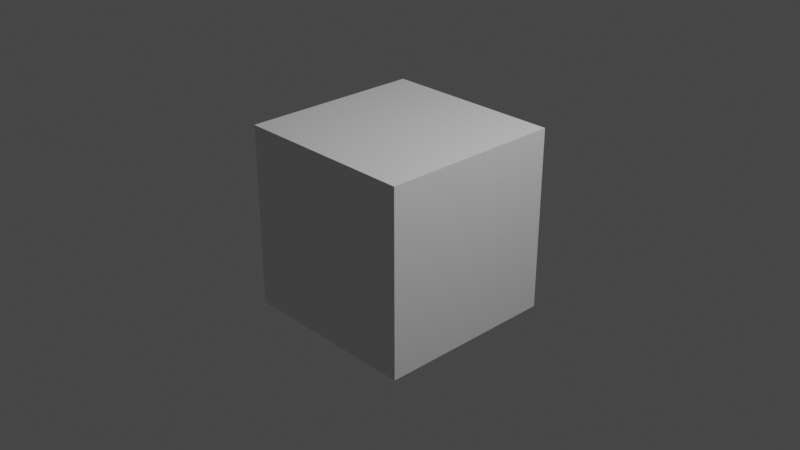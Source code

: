 # Source: untitled.blend  (saved by Blender 2.91.10; exported with 4.5.12 LTS)
import bpy
from mathutils import Matrix  # noqa: F401  (used for matrix-valued properties, if any)

bpy.ops.wm.read_factory_settings(use_empty=True)
scene = bpy.context.scene
scene.name = 'Scene'

# ---- collections
col_collection = bpy.data.collections.new('Collection'); scene.collection.children.link(col_collection)

# ---- materials (node trees are filled in below, after node groups)
mat_material = bpy.data.materials.new('Material')
mat_material.alpha_threshold = 0.0
mat_material.use_transparent_shadow = False
mat_material.line_color = (0.0, 0.0, 0.0, 1.0)

# ---- material node trees
mat_material.use_nodes = True; mat_material.node_tree.nodes.clear()
_N = mat_material.node_tree.nodes; _L = mat_material.node_tree.links
n0 = _N.new('ShaderNodeOutputMaterial'); n0.name = 'Material Output'; n0.location = (300, 300)
n1 = _N.new('ShaderNodeBsdfPrincipled'); n1.name = 'Principled BSDF'; n1.location = (10, 300)
n1.distribution = 'GGX'
n1.subsurface_method = 'BURLEY'
n1.inputs[2].default_value = 0.4
n1.inputs[3].default_value = 1.45
n1.inputs[27].default_value = (0.0, 0.0, 0.0, 1.0)
n1.inputs[28].default_value = 1.0
_L.new(n1.outputs[0], n0.inputs[0])
n0.is_active_output = True

# ---- world
world_world = bpy.data.worlds.new('World'); scene.world = world_world
world_world.use_nodes = True; world_world.node_tree.nodes.clear()
_N = world_world.node_tree.nodes; _L = world_world.node_tree.links
n0 = _N.new('ShaderNodeOutputWorld'); n0.name = 'World Output'; n0.location = (300, 300)
n1 = _N.new('ShaderNodeBackground'); n1.name = 'Background'; n1.location = (10, 300)
n1.inputs[0].default_value = (0.05088, 0.05088, 0.05088, 1.0)
_L.new(n1.outputs[0], n0.inputs[0])
n0.is_active_output = True
world_world.color = (0.05088, 0.05088, 0.05088)
world_world.use_sun_shadow = False
world_world.sun_shadow_jitter_overblur = 0.0

# ---- cameras
cam_camera = bpy.data.cameras.new('Camera')
cam_camera.clip_end = 100.0
cam_camera.ortho_scale = 7.314

# ---- lights
light_light = bpy.data.lights.new('Light', 'POINT')
light_light.transmission_factor = 0.0
light_light.energy = 1000.0
light_light.shadow_soft_size = 0.1
light_light.shadow_maximum_resolution = 0.006
light_light.use_absolute_resolution = True

# ---- meshes
me_cube = bpy.data.meshes.new('Cube')
me_cube.from_pydata([(1.0, 1.0, 1.0), (1.0, 1.0, -1.0), (1.0, -1.0, 1.0), (1.0, -1.0, -1.0), (-1.0, 1.0, 1.0), (-1.0, 1.0, -1.0), (-1.0, -1.0, 1.0), (-1.0, -1.0, -1.0)], [], [(0, 4, 6, 2), (3, 2, 6, 7), (7, 6, 4, 5), (5, 1, 3, 7), (1, 0, 2, 3), (5, 4, 0, 1)])
_uv = me_cube.uv_layers.new(name='UVMap')
_uv.uv.foreach_set('vector', [0.625, 0.5, 0.875, 0.5, 0.875, 0.75, 0.625, 0.75, 0.375, 0.75, 0.625, 0.75, 0.625, 1.0, 0.375, 1.0, 0.375, 0.0, 0.625, 0.0, 0.625, 0.25, 0.375, 0.25, 0.125, 0.5, 0.375, 0.5, 0.375, 0.75, 0.125, 0.75, 0.375, 0.5, 0.625, 0.5, 0.625, 0.75, 0.375, 0.75, 0.375, 0.25, 0.625, 0.25, 0.625, 0.5, 0.375, 0.5])
me_cube.materials.append(mat_material)
me_cube.use_remesh_preserve_volume = False
me_cube.use_remesh_preserve_attributes = False
me_cube.use_mirror_vertex_groups = False
me_cube.update()

# ---- objects
ob_cube = bpy.data.objects.new('Cube', me_cube)
ob_light = bpy.data.objects.new('Light', light_light)
ob_camera = bpy.data.objects.new('Camera', cam_camera)

# ---- transforms, parenting, visibility, modifiers, constraints
ob_cube.location = (0.0, 0.0, 0.0)
ob_cube.lock_rotations_4d = False
ob_cube.empty_display_type = 'ARROWS'
ob_cube.lineart.crease_threshold = 0.0
ob_light.location = (4.076, 1.005, 5.904)
ob_light.rotation_euler = (0.6503, 0.05522, 1.866)
ob_light.lock_rotations_4d = False
ob_light.empty_display_type = 'ARROWS'
ob_light.color = (0.0, 0.0, 0.0, 0.0)
ob_light.lineart.crease_threshold = 0.0
ob_camera.location = (7.359, -6.926, 4.958)
ob_camera.rotation_euler = (1.109, 0.0, 0.8149)
ob_camera.lock_rotations_4d = False
ob_camera.empty_display_type = 'ARROWS'
ob_camera.color = (0.0, 0.0, 0.0, 0.0)
ob_camera.display_type = 'WIRE'
ob_camera.lineart.crease_threshold = 0.0

# ---- collection membership
col_collection.objects.link(ob_cube)
col_collection.objects.link(ob_light)
col_collection.objects.link(ob_camera)

# ---- scene / render settings (as saved in the file)
scene.camera = ob_camera
scene.frame_start = 1; scene.frame_end = 4000; scene.frame_set(1903)
scene.render.engine = 'BLENDER_EEVEE_NEXT'
scene.render.image_settings.file_format = 'FFMPEG'
scene.render.image_settings.color_mode = 'RGB'
scene.render.fps = 32767
scene.render.fps_base = 546.1
scene.cycles.use_denoising = False
scene.cycles.samples = 128
scene.cycles.sampling_pattern = 'TABULATED_SOBOL'
scene.cycles.use_adaptive_sampling = False
scene.cycles.use_light_tree = False
scene.view_settings.view_transform = 'Filmic'
bpy.context.view_layer.update()
